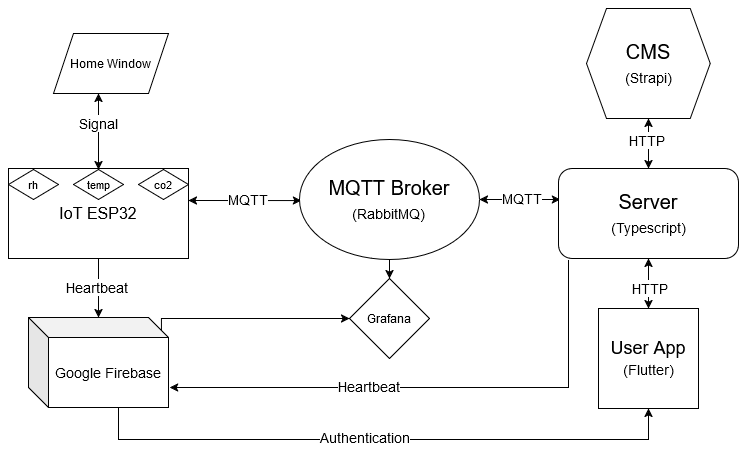

The diagram above was exported from draw.io. Its source (the exported page's mxGraphModel, read from the mxfile embedded in the PNG):
<mxGraphModel dx="1185" dy="637" grid="1" gridSize="10" guides="1" tooltips="1" connect="1" arrows="1" fold="1" page="1" pageScale="1" pageWidth="850" pageHeight="1100" math="0" shadow="0">
  <root>
    <mxCell id="0" />
    <mxCell id="1" parent="0" />
    <mxCell id="jw64orpv-R3ZiNyGoG0k-15" style="edgeStyle=orthogonalEdgeStyle;rounded=0;orthogonalLoop=1;jettySize=auto;html=1;startArrow=classic;startFill=1;endArrow=classic;endFill=1;entryX=1.004;entryY=0.665;entryDx=0;entryDy=0;entryPerimeter=0;exitX=0.01;exitY=0.426;exitDx=0;exitDy=0;exitPerimeter=0;" parent="1" edge="1">
      <mxGeometry relative="1" as="geometry">
        <mxPoint x="332.80000000000007" y="252.12" as="sourcePoint" />
        <mxPoint x="220.00000000000003" y="252" as="targetPoint" />
        <Array as="points">
          <mxPoint x="328" y="252" />
        </Array>
      </mxGeometry>
    </mxCell>
    <mxCell id="jw64orpv-R3ZiNyGoG0k-16" value="MQTT" style="edgeLabel;html=1;align=center;verticalAlign=middle;resizable=0;points=[];fontSize=14;" parent="jw64orpv-R3ZiNyGoG0k-15" vertex="1" connectable="0">
      <mxGeometry x="-0.15" y="-4" relative="1" as="geometry">
        <mxPoint x="-6" y="3" as="offset" />
      </mxGeometry>
    </mxCell>
    <mxCell id="jw64orpv-R3ZiNyGoG0k-21" style="edgeStyle=orthogonalEdgeStyle;rounded=0;orthogonalLoop=1;jettySize=auto;html=1;entryX=0.01;entryY=0.344;entryDx=0;entryDy=0;startArrow=classic;startFill=1;entryPerimeter=0;" parent="1" source="jw64orpv-R3ZiNyGoG0k-1" target="jw64orpv-R3ZiNyGoG0k-20" edge="1">
      <mxGeometry relative="1" as="geometry">
        <Array as="points">
          <mxPoint x="570" y="251" />
          <mxPoint x="570" y="251" />
        </Array>
      </mxGeometry>
    </mxCell>
    <mxCell id="jw64orpv-R3ZiNyGoG0k-28" value="MQTT" style="edgeLabel;html=1;align=center;verticalAlign=middle;resizable=0;points=[];fontSize=14;" parent="jw64orpv-R3ZiNyGoG0k-21" vertex="1" connectable="0">
      <mxGeometry x="-0.1778" y="1" relative="1" as="geometry">
        <mxPoint x="9" as="offset" />
      </mxGeometry>
    </mxCell>
    <mxCell id="OWGHaqbHcbY5AWz_3MCX-21" style="edgeStyle=orthogonalEdgeStyle;rounded=0;orthogonalLoop=1;jettySize=auto;html=1;entryX=0.5;entryY=0;entryDx=0;entryDy=0;" edge="1" parent="1" source="jw64orpv-R3ZiNyGoG0k-1" target="OWGHaqbHcbY5AWz_3MCX-19">
      <mxGeometry relative="1" as="geometry" />
    </mxCell>
    <mxCell id="jw64orpv-R3ZiNyGoG0k-1" value="MQTT Broker&lt;br&gt;&lt;font style=&quot;font-size: 14px;&quot;&gt;(RabbitMQ)&lt;/font&gt;" style="ellipse;whiteSpace=wrap;html=1;fontSize=20;" parent="1" vertex="1">
      <mxGeometry x="331" y="191" width="180" height="120" as="geometry" />
    </mxCell>
    <mxCell id="jw64orpv-R3ZiNyGoG0k-3" value="IoT ESP32" style="rounded=0;whiteSpace=wrap;html=1;fontSize=16;" parent="1" vertex="1">
      <mxGeometry x="40" y="220" width="180" height="90" as="geometry" />
    </mxCell>
    <mxCell id="jw64orpv-R3ZiNyGoG0k-5" value="temp" style="rhombus;whiteSpace=wrap;html=1;fontSize=11;" parent="1" vertex="1">
      <mxGeometry x="105" y="221" width="50" height="30" as="geometry" />
    </mxCell>
    <mxCell id="jw64orpv-R3ZiNyGoG0k-6" value="rh" style="rhombus;whiteSpace=wrap;html=1;fontSize=11;" parent="1" vertex="1">
      <mxGeometry x="40" y="221" width="50" height="30" as="geometry" />
    </mxCell>
    <mxCell id="jw64orpv-R3ZiNyGoG0k-7" value="co2" style="rhombus;whiteSpace=wrap;html=1;fontSize=11;" parent="1" vertex="1">
      <mxGeometry x="170" y="221" width="50" height="30" as="geometry" />
    </mxCell>
    <mxCell id="jw64orpv-R3ZiNyGoG0k-11" style="edgeStyle=orthogonalEdgeStyle;rounded=0;orthogonalLoop=1;jettySize=auto;html=1;entryX=0.5;entryY=0;entryDx=0;entryDy=0;endArrow=classic;endFill=1;startArrow=classic;startFill=1;" parent="1" source="jw64orpv-R3ZiNyGoG0k-10" target="jw64orpv-R3ZiNyGoG0k-5" edge="1">
      <mxGeometry relative="1" as="geometry">
        <mxPoint x="210" y="30" as="sourcePoint" />
        <Array as="points">
          <mxPoint x="130" y="110" />
        </Array>
      </mxGeometry>
    </mxCell>
    <mxCell id="jw64orpv-R3ZiNyGoG0k-19" value="Signal" style="edgeLabel;html=1;align=center;verticalAlign=middle;resizable=0;points=[];fontSize=14;" parent="jw64orpv-R3ZiNyGoG0k-11" vertex="1" connectable="0">
      <mxGeometry x="-0.5429" relative="1" as="geometry">
        <mxPoint y="13" as="offset" />
      </mxGeometry>
    </mxCell>
    <mxCell id="jw64orpv-R3ZiNyGoG0k-10" value="Home Window" style="shape=parallelogram;perimeter=parallelogramPerimeter;whiteSpace=wrap;html=1;fixedSize=1;" parent="1" vertex="1">
      <mxGeometry x="85" y="85" width="115" height="60" as="geometry" />
    </mxCell>
    <mxCell id="jw64orpv-R3ZiNyGoG0k-14" style="edgeStyle=orthogonalEdgeStyle;rounded=0;orthogonalLoop=1;jettySize=auto;html=1;entryX=0.5;entryY=1;entryDx=0;entryDy=0;startArrow=classic;startFill=1;endArrow=none;endFill=0;" parent="1" source="jw64orpv-R3ZiNyGoG0k-13" target="jw64orpv-R3ZiNyGoG0k-3" edge="1">
      <mxGeometry relative="1" as="geometry" />
    </mxCell>
    <mxCell id="jw64orpv-R3ZiNyGoG0k-17" value="Heartbeat" style="edgeLabel;html=1;align=center;verticalAlign=middle;resizable=0;points=[];fontSize=14;" parent="jw64orpv-R3ZiNyGoG0k-14" vertex="1" connectable="0">
      <mxGeometry x="0.0333" y="2" relative="1" as="geometry">
        <mxPoint as="offset" />
      </mxGeometry>
    </mxCell>
    <mxCell id="OWGHaqbHcbY5AWz_3MCX-22" style="edgeStyle=orthogonalEdgeStyle;rounded=0;orthogonalLoop=1;jettySize=auto;html=1;entryX=0;entryY=0.5;entryDx=0;entryDy=0;exitX=0.938;exitY=0.141;exitDx=0;exitDy=0;exitPerimeter=0;" edge="1" parent="1" source="jw64orpv-R3ZiNyGoG0k-13" target="OWGHaqbHcbY5AWz_3MCX-19">
      <mxGeometry relative="1" as="geometry">
        <Array as="points">
          <mxPoint x="193" y="382" />
          <mxPoint x="193" y="370" />
        </Array>
      </mxGeometry>
    </mxCell>
    <mxCell id="jw64orpv-R3ZiNyGoG0k-13" value="Google Firebase" style="shape=cube;whiteSpace=wrap;html=1;boundedLbl=1;backgroundOutline=1;darkOpacity=0.05;darkOpacity2=0.1;fontSize=14;" parent="1" vertex="1">
      <mxGeometry x="60" y="369" width="140" height="90" as="geometry" />
    </mxCell>
    <mxCell id="jw64orpv-R3ZiNyGoG0k-25" style="edgeStyle=orthogonalEdgeStyle;rounded=0;orthogonalLoop=1;jettySize=auto;html=1;startArrow=classic;startFill=1;" parent="1" source="jw64orpv-R3ZiNyGoG0k-20" target="jw64orpv-R3ZiNyGoG0k-24" edge="1">
      <mxGeometry relative="1" as="geometry" />
    </mxCell>
    <mxCell id="jw64orpv-R3ZiNyGoG0k-30" value="HTTP" style="edgeLabel;html=1;align=center;verticalAlign=middle;resizable=0;points=[];fontSize=14;" parent="jw64orpv-R3ZiNyGoG0k-25" vertex="1" connectable="0">
      <mxGeometry x="-0.2235" y="1" relative="1" as="geometry">
        <mxPoint x="-1" y="-9" as="offset" />
      </mxGeometry>
    </mxCell>
    <mxCell id="jw64orpv-R3ZiNyGoG0k-20" value="Server&lt;br&gt;&lt;font style=&quot;font-size: 14px;&quot;&gt;(Typescript)&lt;/font&gt;" style="rounded=1;whiteSpace=wrap;html=1;fontSize=20;" parent="1" vertex="1">
      <mxGeometry x="590" y="220" width="180" height="90" as="geometry" />
    </mxCell>
    <mxCell id="jw64orpv-R3ZiNyGoG0k-23" style="edgeStyle=orthogonalEdgeStyle;rounded=0;orthogonalLoop=1;jettySize=auto;html=1;startArrow=classic;startFill=1;" parent="1" source="jw64orpv-R3ZiNyGoG0k-22" target="jw64orpv-R3ZiNyGoG0k-20" edge="1">
      <mxGeometry relative="1" as="geometry" />
    </mxCell>
    <mxCell id="jw64orpv-R3ZiNyGoG0k-29" value="HTTP" style="edgeLabel;html=1;align=center;verticalAlign=middle;resizable=0;points=[];fontSize=14;" parent="jw64orpv-R3ZiNyGoG0k-23" vertex="1" connectable="0">
      <mxGeometry x="-0.1826" y="-1" relative="1" as="geometry">
        <mxPoint as="offset" />
      </mxGeometry>
    </mxCell>
    <mxCell id="jw64orpv-R3ZiNyGoG0k-22" value="User App&lt;br&gt;&lt;font style=&quot;font-size: 14px;&quot;&gt;(Flutter)&lt;/font&gt;" style="rounded=0;whiteSpace=wrap;html=1;fontSize=18;" parent="1" vertex="1">
      <mxGeometry x="630" y="360" width="100" height="100" as="geometry" />
    </mxCell>
    <mxCell id="jw64orpv-R3ZiNyGoG0k-24" value="CMS&lt;br&gt;&lt;font style=&quot;font-size: 14px;&quot;&gt;(Strapi)&lt;/font&gt;" style="shape=hexagon;perimeter=hexagonPerimeter2;whiteSpace=wrap;html=1;fixedSize=1;fontSize=20;" parent="1" vertex="1">
      <mxGeometry x="618.12" y="60" width="123.75" height="110" as="geometry" />
    </mxCell>
    <mxCell id="OWGHaqbHcbY5AWz_3MCX-15" style="edgeStyle=orthogonalEdgeStyle;rounded=0;orthogonalLoop=1;jettySize=auto;html=1;exitX=0.056;exitY=1.022;exitDx=0;exitDy=0;exitPerimeter=0;entryX=0;entryY=0;entryDx=140;entryDy=20;entryPerimeter=0;" edge="1" parent="1" source="jw64orpv-R3ZiNyGoG0k-20">
      <mxGeometry relative="1" as="geometry">
        <mxPoint x="598.76" y="359.99999999999994" as="sourcePoint" />
        <mxPoint x="201.24" y="439" as="targetPoint" />
        <Array as="points">
          <mxPoint x="600" y="439" />
        </Array>
      </mxGeometry>
    </mxCell>
    <mxCell id="OWGHaqbHcbY5AWz_3MCX-3" value="Heartbeat" style="edgeLabel;html=1;align=center;verticalAlign=middle;resizable=0;points=[];fontSize=14;" vertex="1" connectable="0" parent="1">
      <mxGeometry x="400" y="438" as="geometry" />
    </mxCell>
    <mxCell id="OWGHaqbHcbY5AWz_3MCX-16" style="edgeStyle=orthogonalEdgeStyle;rounded=0;orthogonalLoop=1;jettySize=auto;html=1;entryX=0.5;entryY=1;entryDx=0;entryDy=0;" edge="1" parent="1" target="jw64orpv-R3ZiNyGoG0k-22">
      <mxGeometry relative="1" as="geometry">
        <mxPoint x="150" y="460" as="sourcePoint" />
        <mxPoint x="680" y="470" as="targetPoint" />
        <Array as="points">
          <mxPoint x="150" y="491" />
          <mxPoint x="680" y="491" />
        </Array>
      </mxGeometry>
    </mxCell>
    <mxCell id="OWGHaqbHcbY5AWz_3MCX-13" value="Authentication" style="edgeLabel;html=1;align=center;verticalAlign=middle;resizable=0;points=[];fontSize=14;" vertex="1" connectable="0" parent="1">
      <mxGeometry x="399.99605594589354" y="483.00337599338275" as="geometry">
        <mxPoint x="-4" y="6" as="offset" />
      </mxGeometry>
    </mxCell>
    <mxCell id="OWGHaqbHcbY5AWz_3MCX-19" value="" style="rhombus;whiteSpace=wrap;html=1;" vertex="1" parent="1">
      <mxGeometry x="381" y="330" width="80" height="80" as="geometry" />
    </mxCell>
    <mxCell id="OWGHaqbHcbY5AWz_3MCX-20" value="Grafana" style="text;strokeColor=none;align=center;fillColor=none;html=1;verticalAlign=middle;whiteSpace=wrap;rounded=0;" vertex="1" parent="1">
      <mxGeometry x="391" y="355" width="60" height="30" as="geometry" />
    </mxCell>
  </root>
</mxGraphModel>